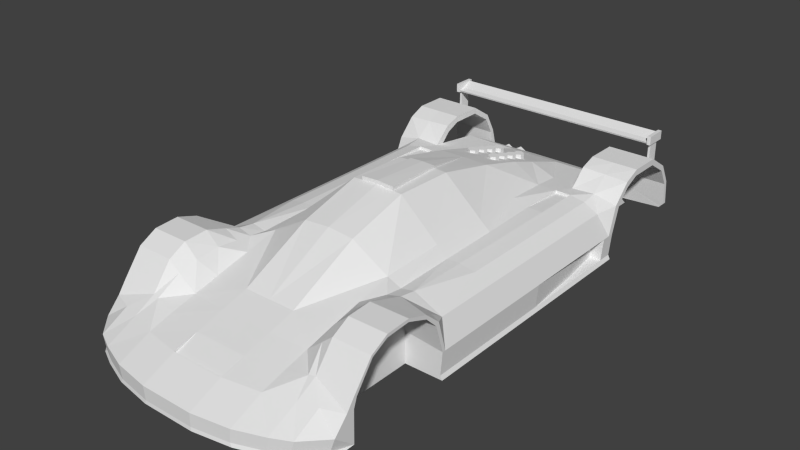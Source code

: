 # Source: rocket1_1.blend  (saved by Blender 4.2.66; exported with 4.5.12 LTS)
import bpy
from mathutils import Matrix  # noqa: F401  (used for matrix-valued properties, if any)

bpy.ops.wm.read_factory_settings(use_empty=True)
scene = bpy.context.scene
scene.name = 'Scene'

# ---- materials (node trees are filled in below, after node groups)
mat_main___eeeeee___primary = bpy.data.materials.new('main [#eeeeee] [primary]')
mat_main___eeeeee___primary.alpha_threshold = 0.0
mat_main___eeeeee___primary.use_transparent_shadow = False
mat_main___eeeeee___primary.roughness = 0.5

# ---- material node trees

# ---- world
world_world = bpy.data.worlds.new('World'); scene.world = world_world
world_world.color = (0.05088, 0.05088, 0.05088)
world_world.use_sun_shadow = False
world_world.sun_shadow_jitter_overblur = 0.0
world_world.cycles.sampling_method = 'NONE'
world_world.cycles.sample_map_resolution = 256

# ---- meshes
me_chassis = bpy.data.meshes.new('chassis')
me_chassis.from_pydata([(0.08244, 0.715, 0.4604), (0.08244, 0.715, 0.5104), (0.1127, 0.6975, 0.4604), (0.1127, 0.6975, 0.5104), (0.1127, 0.6625, 0.4604), (0.1127, 0.6625, 0.5104), (0.08244, 0.645, 0.4604), (0.08244, 0.645, 0.5104), (0.05213, 0.6625, 0.4604), (0.05213, 0.6625, 0.5104), (0.05213, 0.6975, 0.4604), (0.05213, 0.6975, 0.5104), (0.0, -0.7932, -0.06461), (0.0, -0.7932, 0.5425), (0.0, 0.8853, -0.06461), (0.0, 0.7867, 0.4562), (0.8779, -0.8694, -0.06461), (0.8779, -0.9274, 0.3064), (0.8779, 0.8853, -0.06461), (0.8779, 0.9436, 0.3015), (0.5541, 0.9436, 0.3015), (0.5541, 0.8853, -0.06461), (0.6216, -0.8694, -0.06461), (0.0, -1.799, -0.06461), (0.8779, -0.9065, 0.3234), (0.8779, 0.9011, 0.3098), (0.5541, 0.9011, 0.3353), (0.6216, -0.9065, 0.3791), (0.8779, -1.011, 0.3887), (0.6216, -1.011, 0.3887), (0.8779, -1.011, 0.415), (0.6216, -1.011, 0.415), (0.8779, -1.153, 0.4415), (0.6216, -1.153, 0.4415), (0.8779, -1.153, 0.4622), (0.6216, -1.153, 0.4622), (0.8779, -1.316, 0.432), (0.6216, -1.316, 0.432), (0.8779, -1.316, 0.4527), (0.6216, -1.316, 0.4527), (0.8779, -1.427, 0.3741), (0.6216, -1.427, 0.3741), (0.8779, -1.435, 0.3883), (0.6216, -1.435, 0.3883), (0.8779, -1.547, 0.2101), (0.6216, -1.547, 0.2101), (0.8779, -1.564, 0.2224), (0.6216, -1.564, 0.2224), (0.8779, 1.133, 0.4381), (0.5541, 1.133, 0.4381), (0.8779, 1.133, 0.4811), (0.5541, 1.133, 0.4811), (0.8779, 1.348, 0.4381), (0.5541, 1.348, 0.4381), (0.8779, 1.348, 0.4811), (0.5541, 1.348, 0.4811), (0.1807, 0.8853, -0.06461), (0.1807, -0.7932, 0.5279), (0.1807, 0.7867, 0.4562), (0.1807, -0.7932, -0.06461), (0.0, -1.799, 0.1455), (0.1807, -1.799, 0.1455), (0.1807, -1.799, -0.06461), (0.0, -2.018, -0.06461), (0.0, -2.018, 0.0485), (0.1807, -2.018, 0.0485), (0.1807, -2.018, -0.06461), (0.6216, -1.704, 0.1455), (0.6216, -1.704, -0.06461), (0.6216, -1.907, 0.0485), (0.6216, -1.907, -0.06461), (0.741, -1.67, 0.1455), (0.741, -1.67, -0.06461), (0.741, -1.849, 0.0485), (0.741, -1.849, -0.06461), (0.8779, -1.62, 0.1455), (0.8779, -1.573, -0.06461), (0.8779, -1.71, 0.0485), (0.8779, -1.71, -0.06461), (0.8779, -1.569, 0.1455), (0.5541, 1.298, 0.284), (0.4334, -0.7932, 0.3816), (0.4334, -1.757, 0.1455), (0.4334, -1.976, 0.0485), (0.4334, -1.976, -0.06461), (0.4334, -1.757, -0.06461), (0.1807, -1.272, -0.06461), (0.6216, -1.573, -0.06461), (0.6216, -1.569, 0.1455), (0.1807, -1.272, 0.29), (0.0, -1.272, -0.06461), (0.0, -1.272, 0.29), (0.4334, -1.256, 0.2743), (0.1807, -1.636, 0.1893), (0.0, -1.636, 0.1893), (0.4334, -1.6, 0.1893), (0.1807, -1.636, -0.06461), (0.0, -1.636, -0.06461), (0.1807, 1.661, 0.07573), (0.6216, -0.8694, 0.1455), (0.8779, 0.8853, 0.117), (0.8779, -0.8694, 0.117), (0.5541, 0.8853, 0.1455), (0.0, 1.661, 0.07573), (0.6216, -0.9274, 0.3064), (0.8779, 1.021, 0.4323), (0.5275, -1.013, 0.3683), (0.5275, -1.157, 0.3853), (0.5275, -1.319, 0.3701), (0.547, -1.435, 0.3268), (0.333, 1.298, 0.282), (0.5275, -0.7932, 0.3415), (0.8779, 1.035, 0.3944), (0.5541, 1.035, 0.3944), (0.5541, 1.021, 0.4445), (0.0, -0.3736, 0.6579), (0.0, 0.4657, 0.5477), (0.1807, 0.4657, 0.5441), (0.1807, 0.04605, 0.6371), (0.1807, -0.3736, 0.6469), (0.3955, 0.4657, 0.3772), (0.4431, 0.04605, 0.4072), (0.4463, -0.3736, 0.4098), (0.6216, -0.7932, 0.3614), (0.8779, -0.8471, 0.117), (0.3694, 0.7867, 0.3464), (0.8779, 1.492, 0.3466), (0.5541, 1.492, 0.3466), (0.8779, 1.505, 0.3801), (0.5541, 1.505, 0.3801), (0.8779, 1.558, 0.2265), (0.5541, 1.558, 0.2265), (0.8779, 1.582, 0.2391), (0.5541, 1.582, 0.2391), (0.5541, 1.58, 0.01957), (0.5541, 1.641, 0.01957), (0.0, 1.298, 0.282), (0.1807, 1.298, 0.282), (0.0, 1.298, -0.01694), (0.1807, 1.298, -0.01694), (0.0, 1.67, 0.01625), (0.1807, 1.67, 0.01625), (0.5541, 1.629, 0.07873), (0.8779, -0.3736, -0.06461), (0.8779, 0.04605, -0.06461), (0.8779, 0.4657, -0.06461), (0.8779, -0.3736, 0.117), (0.8779, 0.04605, 0.117), (0.8779, 0.4657, 0.117), (0.8126, -0.3736, 0.2754), (0.8126, 0.04605, 0.2754), (0.8126, 0.4657, 0.2754), (0.7153, -0.3736, 0.3285), (0.7153, 0.04605, 0.3285), (0.7153, 0.4657, 0.3285), (0.6102, -0.3736, 0.3474), (0.6102, 0.04605, 0.3474), (0.6102, 0.4657, 0.3474), (0.5239, -0.3736, 0.3474), (0.5156, 0.04605, 0.3474), (0.504, 0.4657, 0.3474), (0.5785, -1.572, 0.2148), (0.1807, -1.454, -0.06461), (0.0, -1.454, -0.06461), (0.1807, -1.454, 0.2397), (0.0, -1.454, 0.2397), (0.4334, -1.428, 0.2318), (0.4334, -1.025, 0.3279), (0.8779, -0.795, -0.06461), (0.8779, -0.795, 0.117), (0.8126, -0.795, 0.2754), (0.8779, -0.8471, -0.06461), (0.5275, -0.9075, 0.3549), (0.8245, -0.9029, 0.3487), (0.8779, 0.8434, -0.06461), (0.8779, 0.7867, 0.117), (0.8779, 0.8434, 0.117), (0.7163, 0.9011, 0.345), (0.8779, 0.7867, -0.06461), (0.8126, 0.7867, 0.2754), (0.7153, 0.7867, 0.3285), (0.6102, 0.7867, 0.3474), (0.504, 0.7867, 0.3474), (0.7163, 1.133, 0.4811), (0.7163, 1.348, 0.4811), (0.7163, 1.505, 0.3801), (0.7163, 1.021, 0.4384), (0.7163, 1.582, 0.2391), (0.4632, 1.298, 0.283), (0.3052, 1.65, 0.07673), (0.4296, 1.64, 0.07773), (0.3052, 1.66, 0.01736), (0.4296, 1.651, 0.01846), (0.3052, 0.8853, -0.06351), (0.3052, 1.298, -0.01583), (0.4296, 1.298, -0.01472), (0.4296, 0.8853, -0.0624), (0.1807, 1.587, 0.1479), (0.0, 1.587, 0.1479), (0.3149, 1.58, 0.1486), (0.4342, 1.573, 0.1496), (0.0, 1.568, 0.5781), (0.5541, 1.566, 0.1506), (0.5541, 1.298, -0.01472), (0.5541, 0.971, 0.3293), (0.4877, 0.9914, 0.3217), (0.3548, 0.9914, 0.3207), (0.1807, 0.9914, 0.3865), (0.0, 0.9914, 0.3865), (0.0, 1.494, 0.5459), (0.7745, 1.568, 0.5781), (0.7745, 1.494, 0.5459), (0.5541, -0.7932, -0.06461), (0.3052, -0.7932, -0.06351), (0.4296, -0.7932, -0.0624), (0.3052, -1.272, -0.06351), (0.3052, -1.636, -0.06351), (0.3052, -1.454, -0.06351), (0.4296, -1.272, -0.0624), (0.4296, -1.636, -0.0624), (0.4296, -1.454, -0.0624), (0.5541, -1.272, -0.06461), (0.5541, -1.636, -0.06461), (0.5541, -1.454, -0.06461), (0.6216, -1.219, 0.1455), (0.6216, -1.221, -0.06461), (0.0, 1.573, 0.5659), (0.0, 1.5, 0.5337), (0.7745, 1.573, 0.5659), (0.7745, 1.5, 0.5337), (0.0, 1.451, 0.5366), (0.7745, 1.451, 0.5366), (0.0, 1.456, 0.5244), (0.7745, 1.456, 0.5244), (0.7713, 1.592, 0.5219), (0.7713, 1.592, 0.5822), (0.7713, 1.446, 0.5822), (0.7713, 1.446, 0.5219), (0.7713, 1.554, 0.5822), (0.7863, 1.554, 0.5219), (0.7713, 1.554, 0.5219), (0.7713, 1.473, 0.5822), (0.7863, 1.473, 0.5219), (0.7713, 1.473, 0.5219), (0.7863, 1.554, 0.2876), (0.7713, 1.554, 0.2876), (0.7863, 1.473, 0.37), (0.7713, 1.473, 0.37), (0.7966, 1.446, 0.5822), (0.7966, 1.446, 0.5219), (0.7966, 1.592, 0.5822), (0.7966, 1.592, 0.5219), (0.0, -2.015, -0.04201), (0.1748, -2.015, -0.04201), (0.6012, -1.907, -0.04201), (0.7167, -1.851, -0.04201), (0.8491, -1.716, -0.04201), (0.4192, -1.974, -0.04201), (0.8648, 0.8853, -0.03737), (0.8648, -0.8694, -0.03737), (0.8648, 0.4657, -0.03737), (0.8648, 0.04605, -0.03737), (0.8648, -0.3736, -0.03737), (0.8648, -0.795, -0.03737), (0.8648, -0.8471, -0.03737), (0.8648, 0.8434, -0.03737), (0.8648, 0.7867, -0.03737), (0.1807, 1.662, 0.01625), (0.1807, 1.662, -0.04407), (0.1807, 1.052, 0.01625), (0.1807, 1.052, -0.04407), (0.191, 1.662, 0.01625), (0.191, 1.662, -0.04407), (0.191, 1.052, 0.01625), (0.191, 1.052, -0.04407), (0.2948, 1.662, 0.01625), (0.2948, 1.662, -0.04407), (0.2948, 1.052, 0.01625), (0.2948, 1.052, -0.04407), (0.3052, 1.662, 0.01625), (0.3052, 1.662, -0.04407), (0.3052, 1.052, 0.01625), (0.3052, 1.052, -0.04407), (0.5438, 1.662, 0.01625), (0.5438, 1.662, -0.04407), (0.5438, 1.052, 0.01625), (0.5438, 1.052, -0.04407), (0.5541, 1.662, 0.01625), (0.5541, 1.662, -0.04407), (0.5541, 1.052, 0.01625), (0.5541, 1.052, -0.04407), (0.8421, 0.4657, 0.117), (0.7989, 0.7867, 0.117), (0.829, 0.4657, -0.03737), (0.7858, 0.7867, -0.03737), (0.504, 0.7867, 0.3277), (0.1174, -0.3736, 0.6507), (0.09034, 0.04605, 0.6408), (0.6102, 0.7867, 0.3277), (0.0, -0.3736, 0.6815), (0.0, 0.04605, 0.6597), (0.1174, -0.3736, 0.6743), (0.09034, 0.04605, 0.6561), (0.08244, 0.8146, 0.4333), (0.08244, 0.8146, 0.4833), (0.1127, 0.7971, 0.4333), (0.1127, 0.7971, 0.4833), (0.1127, 0.7621, 0.4333), (0.1127, 0.7621, 0.4833), (0.08244, 0.7446, 0.4333), (0.08244, 0.7446, 0.4833), (0.05213, 0.7621, 0.4333), (0.05213, 0.7621, 0.4833), (0.05213, 0.7971, 0.4333), (0.05213, 0.7971, 0.4833), (0.08244, 0.9106, 0.4059), (0.08244, 0.9106, 0.4559), (0.1127, 0.8931, 0.4059), (0.1127, 0.8931, 0.4559), (0.1127, 0.8581, 0.4059), (0.1127, 0.8581, 0.4559), (0.08244, 0.8406, 0.4059), (0.08244, 0.8406, 0.4559), (0.05213, 0.8581, 0.4059), (0.05213, 0.8581, 0.4559), (0.05213, 0.8931, 0.4059), (0.05213, 0.8931, 0.4559), (0.08244, 1.01, 0.3788), (0.08244, 1.01, 0.4288), (0.1127, 0.9927, 0.3788), (0.1127, 0.9927, 0.4288), (0.1127, 0.9577, 0.3788), (0.1127, 0.9577, 0.4288), (0.08244, 0.9402, 0.3788), (0.08244, 0.9402, 0.4288), (0.05213, 0.9577, 0.3788), (0.05213, 0.9577, 0.4288), (0.05213, 0.9927, 0.3788), (0.05213, 0.9927, 0.4288), (0.3634, 1.596, 0.02423), (0.3634, 1.682, 0.02423), (0.4057, 1.596, 0.04866), (0.4057, 1.682, 0.04866), (0.4057, 1.596, 0.09752), (0.4057, 1.682, 0.09752), (0.3634, 1.596, 0.122), (0.3634, 1.682, 0.122), (0.3211, 1.596, 0.09752), (0.3211, 1.682, 0.09752), (0.3211, 1.596, 0.04866), (0.3211, 1.682, 0.04866), (0.4603, 1.596, 0.02423), (0.4603, 1.666, 0.02423), (0.5026, 1.596, 0.04866), (0.5026, 1.666, 0.04866), (0.5026, 1.596, 0.09752), (0.5026, 1.666, 0.09752), (0.4603, 1.596, 0.122), (0.4603, 1.666, 0.122), (0.418, 1.596, 0.09752), (0.418, 1.666, 0.09752), (0.418, 1.596, 0.04866), (0.418, 1.666, 0.04866), (0.0, -1.799, 0.1302), (0.1807, -1.799, 0.1302), (0.8444, 1.58, 0.03667), (0.8779, 1.576, 0.07219), (0.8462, 1.579, 0.04959), (0.8779, 1.601, 0.07219), (0.8444, 1.609, 0.03667), (0.8447, 1.607, 0.04275), (0.8569, 1.602, 0.06466)], [], [(0, 1, 3, 2), (2, 3, 5, 4), (4, 5, 7, 6), (6, 7, 9, 8), (3, 1, 11, 9, 7, 5), (8, 9, 11, 10), (10, 11, 1, 0), (317, 318, 320, 319), (176, 175, 266, 265), (264, 259, 16, 171), (263, 264, 171, 168), (117, 58, 15, 116), (105, 112, 48, 50), (28, 30, 34, 32), (32, 34, 38, 36), (30, 31, 35, 34), (29, 28, 32, 33), (34, 35, 39, 38), (33, 32, 36, 37), (36, 38, 42, 40), (38, 39, 43, 42), (37, 36, 40, 41), (40, 42, 46, 44), (42, 43, 47, 46), (41, 40, 44, 45), (50, 48, 52, 54), (113, 114, 51, 49), (186, 105, 50, 183), (112, 113, 49, 48), (54, 52, 126, 128), (49, 51, 55, 53), (183, 50, 54, 184), (48, 49, 53, 52), (24, 30, 28, 17), (31, 27, 172, 106), (139, 138, 140, 141), (12, 14, 56, 59), (82, 83, 69, 67), (97, 96, 62, 23), (60, 61, 364, 363), (37, 224, 33), (253, 252, 63, 66), (23, 62, 66, 63), (61, 60, 64, 65), (17, 104, 99), (67, 69, 73, 71), (84, 85, 68, 70), (257, 84, 70, 254), (93, 61, 82, 95), (71, 73, 77, 75), (70, 68, 72, 74), (254, 70, 74, 255), (76, 75, 77), (74, 72, 76, 78), (255, 74, 78, 256), (46, 47, 75), (76, 77, 256), (71, 47, 67), (79, 44, 46, 75), (76, 79, 75), (253, 66, 84, 257), (66, 62, 85, 84), (61, 65, 83, 82), (79, 76, 87, 88), (89, 92, 167), (44, 79, 88, 45), (224, 99, 104), (57, 13, 91, 89), (12, 59, 86, 90), (47, 71, 75), (164, 93, 95, 166), (29, 224, 104), (164, 165, 94, 93), (163, 162, 96, 97), (82, 161, 95), (104, 17, 28), (224, 225, 22, 99), (198, 197, 98, 103), (20, 19, 100, 102), (100, 176, 265, 258), (101, 17, 99), (224, 45, 88), (104, 28, 29), (19, 20, 204), (161, 82, 67), (43, 39, 108, 109), (39, 35, 107, 108), (35, 31, 106, 107), (166, 95, 161, 109), (103, 98, 141, 140), (208, 207, 137, 136), (128, 126, 130, 132), (27, 123, 111, 172), (108, 92, 166), (109, 108, 166), (108, 107, 92), (106, 167, 107), (167, 172, 81), (90, 86, 162, 163), (43, 109, 47), (177, 25, 105, 186), (26, 114, 204), (25, 19, 112, 105), (81, 122, 119, 57), (122, 121, 118, 119), (121, 120, 117, 118), (296, 115, 13), (302, 300, 299, 301), (57, 89, 81), (117, 120, 125, 58), (53, 55, 129, 127), (184, 54, 128, 185), (52, 53, 127, 126), (202, 367, 366, 130), (127, 129, 133, 131), (126, 127, 131, 130), (185, 128, 132, 187), (132, 130, 366, 368), (191, 192, 195, 194), (130, 131, 202), (187, 132, 368, 371), (142, 187, 371, 370), (142, 133, 187), (189, 191, 141, 98), (266, 260, 145, 178), (260, 261, 144, 145), (261, 262, 143, 144), (147, 148, 151, 150), (146, 147, 150, 149), (150, 151, 154, 153), (149, 150, 153, 152), (153, 154, 157, 156), (152, 153, 156, 155), (156, 157, 160, 159), (155, 156, 159, 158), (121, 122, 158, 159), (120, 121, 159, 160), (111, 158, 122, 81), (161, 47, 109), (67, 47, 161), (120, 160, 182, 125), (81, 89, 167), (89, 91, 165, 164), (29, 33, 224), (89, 164, 166, 92), (206, 205, 188, 110), (167, 106, 172), (123, 155, 158, 111), (146, 149, 170, 169), (169, 170, 124), (262, 263, 168, 143), (17, 101, 124, 24), (170, 24, 124), (149, 152, 170), (123, 170, 152), (155, 123, 152), (24, 170, 173), (27, 31, 30, 173), (258, 265, 174, 18), (172, 111, 81), (30, 24, 173), (151, 148, 175, 179), (27, 173, 170, 123), (19, 25, 176, 100), (176, 179, 175), (265, 266, 178, 174), (176, 25, 179), (177, 180, 179, 25), (13, 57, 296), (154, 151, 179, 180), (129, 185, 187, 133), (157, 154, 180, 181), (55, 184, 185, 129), (26, 177, 186, 114), (51, 183, 184, 55), (114, 186, 183, 51), (180, 177, 181), (177, 26, 181), (167, 92, 107), (142, 135, 192, 190), (190, 192, 191, 189), (200, 190, 189, 199), (197, 137, 110, 199), (206, 110, 137, 207), (14, 138, 139, 56), (141, 191, 194, 139), (194, 195, 196, 193), (139, 194, 193, 56), (131, 133, 202), (142, 202, 133), (98, 197, 199, 189), (188, 200, 199, 110), (136, 137, 197, 198), (365, 367, 202, 134), (204, 20, 80), (200, 188, 80, 202), (190, 200, 202, 142), (102, 80, 20), (102, 21, 203, 80), (181, 26, 182), (204, 112, 19), (112, 204, 113), (114, 113, 204), (125, 206, 207, 58), (125, 182, 205, 206), (15, 58, 207, 208), (205, 182, 26, 204), (205, 204, 80, 188), (370, 369, 135, 142), (134, 202, 80, 203), (135, 134, 192), (192, 134, 203, 195), (21, 196, 195, 203), (209, 211, 210, 201), (96, 162, 217, 216), (193, 196, 214, 213), (196, 21, 212, 214), (56, 193, 213, 59), (162, 86, 215, 217), (219, 85, 216), (86, 59, 213, 215), (216, 217, 220, 219), (217, 215, 218, 220), (215, 213, 214, 218), (220, 218, 221, 223), (219, 220, 223, 222), (218, 214, 212, 221), (85, 62, 216), (96, 216, 62), (219, 222, 85), (68, 85, 222), (222, 87, 68), (72, 68, 87), (76, 72, 87), (88, 87, 225, 224), (222, 223, 87), (221, 225, 87, 223), (22, 225, 221, 212), (22, 212, 168), (168, 171, 22), (174, 21, 18), (171, 16, 22), (174, 178, 21), (21, 178, 145), (227, 226, 228, 229), (212, 21, 144), (143, 212, 144), (168, 212, 143), (21, 145, 144), (201, 210, 228, 226), (209, 227, 232, 230), (209, 201, 226, 227), (231, 230, 232, 233), (227, 229, 233, 232), (211, 209, 230, 231), (240, 238, 235, 234), (243, 241, 238, 240), (242, 243, 247, 246), (237, 236, 241, 243), (246, 247, 245, 244), (239, 242, 246, 244), (240, 239, 244, 245), (243, 240, 245, 247), (248, 249, 251, 250), (224, 37, 41), (41, 45, 224), (65, 253, 257, 83), (73, 255, 256, 77), (69, 254, 255, 73), (83, 257, 254, 69), (65, 64, 252, 253), (78, 76, 256), (146, 169, 263, 262), (147, 146, 262, 261), (148, 147, 291), (260, 266, 294, 293), (169, 124, 264, 263), (124, 101, 259, 264), (18, 21, 258), (21, 102, 100, 258), (16, 259, 22), (22, 259, 101, 99), (270, 268, 272, 274), (273, 274, 272, 271), (268, 267, 271, 272), (267, 269, 273, 271), (269, 267, 268, 270), (274, 273, 269, 270), (278, 276, 280, 282), (281, 282, 280, 279), (276, 275, 279, 280), (275, 277, 281, 279), (277, 275, 276, 278), (282, 281, 277, 278), (286, 284, 288, 290), (289, 290, 288, 287), (284, 283, 287, 288), (283, 285, 289, 287), (285, 283, 284, 286), (290, 289, 285, 286), (292, 291, 293, 294), (175, 148, 291, 292), (266, 175, 292, 294), (160, 157, 298, 295), (291, 147, 261, 293), (157, 181, 298), (181, 182, 295, 298), (261, 260, 293), (182, 160, 295), (119, 296, 57), (302, 297, 116), (115, 296, 301, 299), (297, 118, 117), (117, 116, 297), (302, 116, 300), (297, 296, 119, 118), (296, 297, 302, 301), (303, 304, 306, 305), (305, 306, 308, 307), (307, 308, 310, 309), (309, 310, 312, 311), (306, 304, 314, 312, 310, 308), (311, 312, 314, 313), (313, 314, 304, 303), (315, 316, 318, 317), (319, 320, 322, 321), (321, 322, 324, 323), (318, 316, 326, 324, 322, 320), (323, 324, 326, 325), (325, 326, 316, 315), (327, 328, 330, 329), (329, 330, 332, 331), (331, 332, 334, 333), (333, 334, 336, 335), (330, 328, 338, 336, 334, 332), (335, 336, 338, 337), (337, 338, 328, 327), (339, 340, 342, 341), (341, 342, 344, 343), (343, 344, 346, 345), (345, 346, 348, 347), (342, 340, 350, 348, 346, 344), (347, 348, 350, 349), (349, 350, 340, 339), (351, 352, 354, 353), (353, 354, 356, 355), (355, 356, 358, 357), (357, 358, 360, 359), (354, 352, 362, 360, 358, 356), (359, 360, 362, 361), (361, 362, 352, 351), (93, 94, 363, 364), (61, 93, 364), (365, 366, 367), (368, 369, 370, 371), (365, 369, 368, 366), (365, 134, 135, 369), (234, 235, 250, 251), (240, 234, 251), (240, 251, 249), (243, 240, 249), (237, 243, 249), (237, 249, 248), (236, 237, 248), (235, 238, 250), (238, 241, 248), (241, 236, 248), (238, 248, 250)])
me_chassis.materials.append(mat_main___eeeeee___primary)
me_chassis.use_remesh_preserve_volume = False
me_chassis.use_remesh_preserve_attributes = False
me_chassis.use_mirror_vertex_groups = False
me_chassis.update()

# ---- objects
ob_chassis_convcol_rigid = bpy.data.objects.new('chassis-convcol-rigid', me_chassis)
ob_wheel_fl = bpy.data.objects.new('wheel_fl', None)
ob_wheel_fr = bpy.data.objects.new('wheel_fr', None)
ob_wheel_rl = bpy.data.objects.new('wheel_rl', None)
ob_wheel_rr = bpy.data.objects.new('wheel_rr', None)

# ---- transforms, parenting, visibility, modifiers, constraints
ob_chassis_convcol_rigid.location = (0.0, 0.0, 0.0)
ob_chassis_convcol_rigid.lineart.crease_threshold = 0.0
_m = ob_chassis_convcol_rigid.modifiers.new('Mirror', 'MIRROR')
ob_wheel_fl.location = (0.7193, -1.236, 0.04515)
ob_wheel_fl.empty_image_offset = (0.0, 0.0)
ob_wheel_fl.lineart.crease_threshold = 0.0
ob_wheel_fr.location = (-0.7193, -1.236, 0.04515)
ob_wheel_fr.empty_image_offset = (0.0, 0.0)
ob_wheel_fr.lineart.crease_threshold = 0.0
ob_wheel_rl.location = (0.7193, 1.248, 0.04515)
ob_wheel_rl.empty_image_offset = (0.0, 0.0)
ob_wheel_rl.lineart.crease_threshold = 0.0
ob_wheel_rr.location = (-0.7193, 1.248, 0.04515)
ob_wheel_rr.empty_image_offset = (0.0, 0.0)
ob_wheel_rr.lineart.crease_threshold = 0.0

# ---- collection membership
scene.collection.objects.link(ob_chassis_convcol_rigid)
scene.collection.objects.link(ob_wheel_fl)
scene.collection.objects.link(ob_wheel_fr)
scene.collection.objects.link(ob_wheel_rl)
scene.collection.objects.link(ob_wheel_rr)

# ---- scene / render settings (as saved in the file)
scene.frame_start = 1; scene.frame_end = 250; scene.frame_set(1)
scene.render.engine = 'BLENDER_EEVEE_NEXT'
scene.render.resolution_percentage = 50
scene.render.dither_intensity = 0.0
scene.cycles.use_denoising = False
scene.cycles.samples = 10
scene.cycles.sampling_pattern = 'TABULATED_SOBOL'
scene.cycles.light_sampling_threshold = 0.0
scene.cycles.use_adaptive_sampling = False
scene.cycles.use_light_tree = False
scene.cycles.blur_glossy = 0.0
scene.cycles.pixel_filter_type = 'GAUSSIAN'
scene.cycles.sample_clamp_indirect = 0.0
scene.view_settings.view_transform = 'Standard'
bpy.context.view_layer.update()

# ---- added for rendering (the .blend has no active camera and no usable light): camera, sun
cam_auto = bpy.data.cameras.new('AutoCamera')
cam_auto.lens = 50.0
cam_auto.sensor_width = 36.0
cam_auto.clip_end = 1000.0
ob_auto_camera = bpy.data.objects.new('AutoCamera', cam_auto)
scene.collection.objects.link(ob_auto_camera)
ob_auto_camera.location = (3.85201, -4.79038, 3.39003)
ob_auto_camera.rotation_euler = (1.09748, -7.21219e-08, 0.694738)
scene.camera = ob_auto_camera
light_auto_sun = bpy.data.lights.new('AutoSun', 'SUN')
light_auto_sun.energy = 3.0
light_auto_sun.angle = 0.0523599
ob_auto_sun = bpy.data.objects.new('AutoSun', light_auto_sun)
scene.collection.objects.link(ob_auto_sun)
ob_auto_sun.rotation_euler = (0.872665, 0.174533, 0.523599)
bpy.context.view_layer.update()
